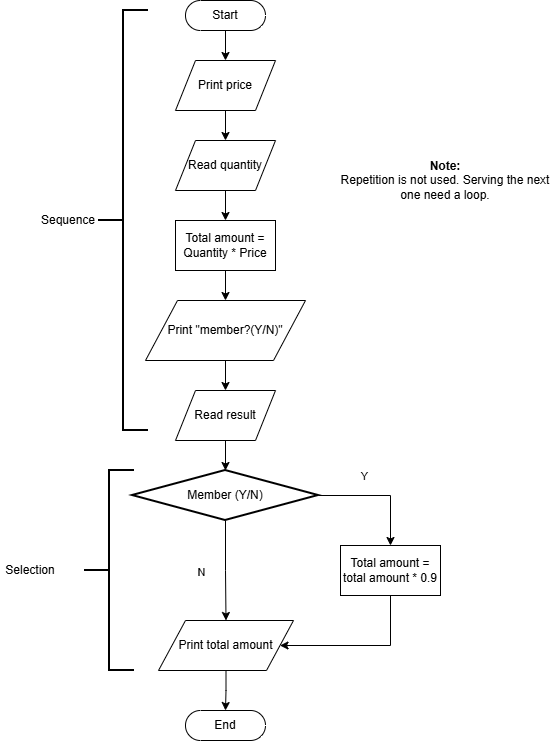

The diagram above was exported from draw.io. Its source (the exported page's mxGraphModel, read from the mxfile embedded in the PNG):
<mxGraphModel dx="766" dy="454" grid="1" gridSize="10" guides="1" tooltips="1" connect="1" arrows="1" fold="1" page="1" pageScale="1" pageWidth="850" pageHeight="1100" math="0" shadow="0" extFonts="Permanent Marker^https://fonts.googleapis.com/css?family=Permanent+Marker">
  <root>
    <mxCell id="0" />
    <mxCell id="1" parent="0" />
    <mxCell id="x9AGrRM4LjbYi-xAtfqv-15" edge="1" parent="1" source="x9AGrRM4LjbYi-xAtfqv-9" style="edgeStyle=orthogonalEdgeStyle;rounded=0;orthogonalLoop=1;jettySize=auto;html=1;" target="x9AGrRM4LjbYi-xAtfqv-12" value="">
      <mxGeometry relative="1" as="geometry" />
    </mxCell>
    <mxCell id="x9AGrRM4LjbYi-xAtfqv-9" parent="1" style="html=1;dashed=0;whiteSpace=wrap;shape=mxgraph.dfd.start" value="Start" vertex="1">
      <mxGeometry height="30" width="80" x="385" y="50" as="geometry" />
    </mxCell>
    <mxCell id="x9AGrRM4LjbYi-xAtfqv-10" parent="1" style="html=1;dashed=0;whiteSpace=wrap;shape=mxgraph.dfd.start" value="End" vertex="1">
      <mxGeometry height="30" width="80" x="385" y="760" as="geometry" />
    </mxCell>
    <mxCell id="x9AGrRM4LjbYi-xAtfqv-22" edge="1" parent="1" source="x9AGrRM4LjbYi-xAtfqv-11" style="edgeStyle=orthogonalEdgeStyle;rounded=0;orthogonalLoop=1;jettySize=auto;html=1;" target="x9AGrRM4LjbYi-xAtfqv-16" value="">
      <mxGeometry relative="1" as="geometry" />
    </mxCell>
    <mxCell id="x9AGrRM4LjbYi-xAtfqv-11" parent="1" style="shape=parallelogram;perimeter=parallelogramPerimeter;whiteSpace=wrap;html=1;dashed=0;" value="Print &quot;member?(Y/N)&quot;" vertex="1">
      <mxGeometry height="60" width="160" x="345" y="350" as="geometry" />
    </mxCell>
    <mxCell id="x9AGrRM4LjbYi-xAtfqv-17" edge="1" parent="1" source="x9AGrRM4LjbYi-xAtfqv-12" style="edgeStyle=orthogonalEdgeStyle;rounded=0;orthogonalLoop=1;jettySize=auto;html=1;" target="x9AGrRM4LjbYi-xAtfqv-13" value="">
      <mxGeometry relative="1" as="geometry" />
    </mxCell>
    <mxCell id="x9AGrRM4LjbYi-xAtfqv-12" parent="1" style="shape=parallelogram;perimeter=parallelogramPerimeter;whiteSpace=wrap;html=1;dashed=0;" value="Print price" vertex="1">
      <mxGeometry height="50" width="100" x="375" y="110" as="geometry" />
    </mxCell>
    <mxCell id="x9AGrRM4LjbYi-xAtfqv-26" edge="1" parent="1" source="x9AGrRM4LjbYi-xAtfqv-13" style="edgeStyle=orthogonalEdgeStyle;rounded=0;orthogonalLoop=1;jettySize=auto;html=1;" target="x9AGrRM4LjbYi-xAtfqv-25" value="">
      <mxGeometry relative="1" as="geometry" />
    </mxCell>
    <mxCell id="x9AGrRM4LjbYi-xAtfqv-13" parent="1" style="shape=parallelogram;perimeter=parallelogramPerimeter;whiteSpace=wrap;html=1;dashed=0;" value="Read quantity" vertex="1">
      <mxGeometry height="50" width="100" x="375" y="190" as="geometry" />
    </mxCell>
    <mxCell id="x9AGrRM4LjbYi-xAtfqv-24" edge="1" parent="1" source="x9AGrRM4LjbYi-xAtfqv-16" style="edgeStyle=orthogonalEdgeStyle;rounded=0;orthogonalLoop=1;jettySize=auto;html=1;" target="x9AGrRM4LjbYi-xAtfqv-23" value="">
      <mxGeometry relative="1" as="geometry" />
    </mxCell>
    <mxCell id="x9AGrRM4LjbYi-xAtfqv-16" parent="1" style="shape=parallelogram;perimeter=parallelogramPerimeter;whiteSpace=wrap;html=1;dashed=0;" value="Read result" vertex="1">
      <mxGeometry height="50" width="100" x="375" y="440" as="geometry" />
    </mxCell>
    <mxCell id="x9AGrRM4LjbYi-xAtfqv-29" edge="1" parent="1" source="x9AGrRM4LjbYi-xAtfqv-23" style="edgeStyle=orthogonalEdgeStyle;rounded=0;orthogonalLoop=1;jettySize=auto;html=1;" target="x9AGrRM4LjbYi-xAtfqv-28" value="">
      <mxGeometry relative="1" as="geometry" />
    </mxCell>
    <mxCell id="x9AGrRM4LjbYi-xAtfqv-41" connectable="0" parent="x9AGrRM4LjbYi-xAtfqv-29" style="edgeLabel;html=1;align=center;verticalAlign=middle;resizable=0;points=[];" value="N" vertex="1">
      <mxGeometry relative="1" x="0.1518" y="2" as="geometry">
        <mxPoint x="-27" y="-6" as="offset" />
      </mxGeometry>
    </mxCell>
    <mxCell id="x9AGrRM4LjbYi-xAtfqv-34" edge="1" parent="1" source="x9AGrRM4LjbYi-xAtfqv-23" style="edgeStyle=orthogonalEdgeStyle;rounded=0;orthogonalLoop=1;jettySize=auto;html=1;" target="x9AGrRM4LjbYi-xAtfqv-30" value="">
      <mxGeometry relative="1" as="geometry" />
    </mxCell>
    <mxCell id="x9AGrRM4LjbYi-xAtfqv-40" connectable="0" parent="x9AGrRM4LjbYi-xAtfqv-34" style="edgeLabel;html=1;align=center;verticalAlign=middle;resizable=0;points=[];" value="Y" vertex="1">
      <mxGeometry relative="1" x="-0.4921" y="1" as="geometry">
        <mxPoint x="14" y="-19" as="offset" />
      </mxGeometry>
    </mxCell>
    <mxCell id="x9AGrRM4LjbYi-xAtfqv-23" parent="1" style="strokeWidth=2;html=1;shape=mxgraph.flowchart.decision;whiteSpace=wrap;" value="Member (Y/N)" vertex="1">
      <mxGeometry height="50" width="186" x="332" y="520" as="geometry" />
    </mxCell>
    <mxCell id="x9AGrRM4LjbYi-xAtfqv-27" edge="1" parent="1" source="x9AGrRM4LjbYi-xAtfqv-25" style="edgeStyle=orthogonalEdgeStyle;rounded=0;orthogonalLoop=1;jettySize=auto;html=1;" target="x9AGrRM4LjbYi-xAtfqv-11" value="">
      <mxGeometry relative="1" as="geometry" />
    </mxCell>
    <mxCell id="x9AGrRM4LjbYi-xAtfqv-25" parent="1" style="html=1;dashed=0;whiteSpace=wrap;" value="Total amount = Quantity * Price" vertex="1">
      <mxGeometry height="50" width="100" x="375" y="270" as="geometry" />
    </mxCell>
    <mxCell id="x9AGrRM4LjbYi-xAtfqv-39" edge="1" parent="1" source="x9AGrRM4LjbYi-xAtfqv-28" style="edgeStyle=orthogonalEdgeStyle;rounded=0;orthogonalLoop=1;jettySize=auto;html=1;" target="x9AGrRM4LjbYi-xAtfqv-10" value="">
      <mxGeometry relative="1" as="geometry" />
    </mxCell>
    <mxCell id="x9AGrRM4LjbYi-xAtfqv-28" parent="1" style="shape=parallelogram;perimeter=parallelogramPerimeter;whiteSpace=wrap;html=1;dashed=0;" value="Print total amount" vertex="1">
      <mxGeometry height="50" width="135" x="358" y="670" as="geometry" />
    </mxCell>
    <mxCell id="x9AGrRM4LjbYi-xAtfqv-37" edge="1" parent="1" source="x9AGrRM4LjbYi-xAtfqv-30" style="edgeStyle=orthogonalEdgeStyle;rounded=0;orthogonalLoop=1;jettySize=auto;html=1;" target="x9AGrRM4LjbYi-xAtfqv-28" value="">
      <mxGeometry relative="1" as="geometry">
        <Array as="points">
          <mxPoint x="590" y="695" />
        </Array>
      </mxGeometry>
    </mxCell>
    <mxCell id="x9AGrRM4LjbYi-xAtfqv-30" parent="1" style="html=1;dashed=0;whiteSpace=wrap;rotation=0;" value="Total amount = total amount * 0.9" vertex="1">
      <mxGeometry height="50" width="100" x="540" y="595" as="geometry" />
    </mxCell>
    <mxCell id="x9AGrRM4LjbYi-xAtfqv-46" parent="1" style="text;html=1;whiteSpace=wrap;strokeColor=none;fillColor=none;align=center;verticalAlign=middle;rounded=0;" value="Sequence" vertex="1">
      <mxGeometry height="30" width="60" x="238" y="255" as="geometry" />
    </mxCell>
    <mxCell id="x9AGrRM4LjbYi-xAtfqv-47" parent="1" style="strokeWidth=2;html=1;shape=mxgraph.flowchart.annotation_2;align=left;labelPosition=right;pointerEvents=1;" value="" vertex="1">
      <mxGeometry height="420" width="50" x="298" y="60" as="geometry" />
    </mxCell>
    <mxCell id="x9AGrRM4LjbYi-xAtfqv-48" parent="1" style="strokeWidth=2;html=1;shape=mxgraph.flowchart.annotation_2;align=left;labelPosition=right;pointerEvents=1;" value="" vertex="1">
      <mxGeometry height="200" width="50" x="284" y="520" as="geometry" />
    </mxCell>
    <mxCell id="x9AGrRM4LjbYi-xAtfqv-49" parent="1" style="text;html=1;whiteSpace=wrap;strokeColor=none;fillColor=none;align=center;verticalAlign=middle;rounded=0;" value="Selection" vertex="1">
      <mxGeometry height="30" width="60" x="200" y="605" as="geometry" />
    </mxCell>
    <mxCell id="x9AGrRM4LjbYi-xAtfqv-50" parent="1" style="text;html=1;whiteSpace=wrap;strokeColor=none;fillColor=none;align=center;verticalAlign=middle;rounded=0;" value="&lt;b&gt;Note:&lt;/b&gt;&lt;div&gt;Repetition is not used. Serving the next one need a loop.&lt;/div&gt;" vertex="1">
      <mxGeometry height="110" width="230" x="530" y="175" as="geometry" />
    </mxCell>
  </root>
</mxGraphModel>